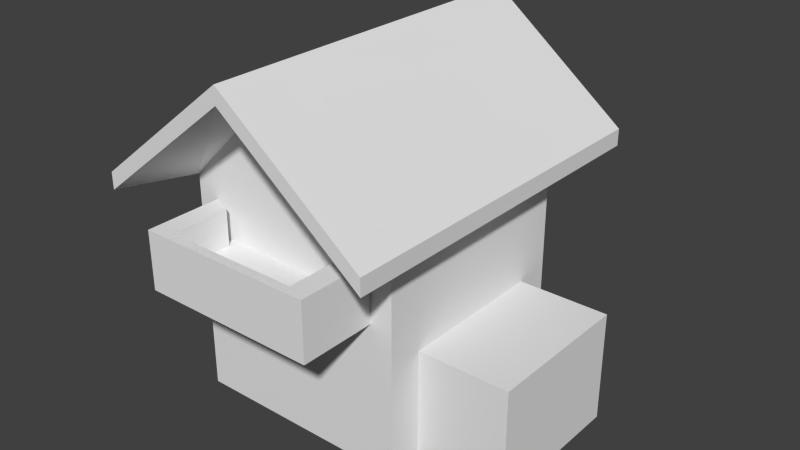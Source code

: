 # Source: haus.blend  (saved by Blender 2.67.0; exported with 4.5.12 LTS)
import bpy
from mathutils import Matrix  # noqa: F401  (used for matrix-valued properties, if any)

bpy.ops.wm.read_factory_settings(use_empty=True)
scene = bpy.context.scene
scene.name = 'Scene'

# ---- collections
col_collection_1 = bpy.data.collections.new('Collection 1'); scene.collection.children.link(col_collection_1)

# ---- materials (node trees are filled in below, after node groups)
mat_material = bpy.data.materials.new('Material')
mat_material.alpha_threshold = 0.0
mat_material.use_transparent_shadow = False
mat_material.roughness = 0.5
mat_material.line_color = (0.0, 0.0, 0.0, 1.0)

# ---- material node trees

# ---- world
world_world = bpy.data.worlds.new('World'); scene.world = world_world
world_world.color = (0.05088, 0.05088, 0.05088)
world_world.use_sun_shadow = False
world_world.sun_shadow_jitter_overblur = 0.0
world_world.cycles.sampling_method = 'MANUAL'
world_world.cycles.sample_map_resolution = 256

# ---- meshes
me_cube = bpy.data.meshes.new('Cube')
me_cube.from_pydata([(1.0, 1.0, 0.0), (1.0, -1.0, 0.0), (-1.192e-07, -1.0, 0.0), (3.576e-07, 1.0, 0.0), (1.0, 1.0, 2.0), (1.0, -1.0, 2.0), (-3.576e-07, -1.0, 3.0), (5.96e-08, 1.0, 3.0), (-1.0, -1.0, 0.0), (-1.0, 1.0, 0.0), (-1.0, -1.0, 2.0), (-1.0, 1.0, 2.0), (1.271, 1.625, 2.0), (1.271, -1.625, 2.0), (-4.195e-07, -1.625, 3.0), (1.107e-07, 1.625, 3.0), (-1.271, -1.625, 2.0), (-1.271, 1.625, 2.0), (1.271, 1.625, 2.151), (1.271, -1.625, 2.151), (-4.195e-07, -1.625, 3.151), (1.107e-07, 1.625, 3.151), (-1.271, -1.625, 2.151), (-1.271, 1.625, 2.151), (0.324, 1.0, 0.05116), (2.703e-07, 1.0, 0.05116), (0.324, 1.0, 1.192), (1.738e-07, 1.0, 1.208), (-0.324, 1.0, 0.05116), (-0.324, 1.0, 1.192), (0.324, 0.8118, 0.05116), (2.703e-07, 0.8118, 0.05116), (0.324, 0.8118, 1.192), (1.738e-07, 0.8118, 1.208), (-0.324, 0.8118, 0.05116), (-0.324, 0.8118, 1.192), (-1.0, -0.753, 0.584), (-1.0, 0.753, 0.584), (-1.0, -0.753, 1.416), (-1.0, 0.753, 1.416), (-0.924, -0.753, 0.584), (-0.924, 0.753, 0.584), (-0.924, -0.753, 1.416), (-0.924, 0.753, 1.416), (0.7987, -1.0, 1.313), (-1.472e-07, -1.0, 1.313), (0.7987, -1.0, 1.51), (-3.376e-07, -1.0, 1.509), (-0.7987, -1.0, 1.313), (-0.7987, -1.0, 1.51), (0.7987, -1.695, 1.313), (-1.472e-07, -1.695, 1.313), (0.7987, -1.695, 1.51), (-3.376e-07, -1.695, 1.509), (-0.7987, -1.695, 1.313), (-0.7987, -1.695, 1.51), (0.6093, -1.082, 1.51), (-3.612e-07, -1.082, 1.509), (-0.6093, -1.082, 1.51), (0.6093, -1.613, 1.51), (-3.612e-07, -1.613, 1.509), (-0.6093, -1.613, 1.51), (0.7987, -1.0, 1.836), (-0.7987, -1.0, 1.836), (0.7987, -1.695, 1.836), (-3.376e-07, -1.695, 1.835), (-0.7987, -1.695, 1.836), (0.6093, -1.082, 1.836), (-0.6093, -1.082, 1.836), (0.6093, -1.613, 1.836), (-3.612e-07, -1.613, 1.835), (-0.6093, -1.613, 1.836), (1.0, 0.682, 0.0), (1.0, -0.682, 0.0), (1.0, 0.682, 2.0), (1.0, -0.682, 2.0), (1.0, 0.682, 1.0), (1.0, -0.682, 1.0), (1.821, 0.682, 0.0), (1.821, -0.682, 0.0), (1.821, 0.682, 1.0), (1.821, -0.682, 1.0)], [], [(0, 72, 73, 1, 2, 3), (4, 7, 15, 12), (73, 77, 75, 5, 1), (1, 5, 46, 44), (10, 6, 14, 16), (3, 9, 28, 25), (10, 11, 39, 38), (6, 10, 49, 47), (4, 0, 24, 26), (3, 2, 8, 9), (16, 14, 20, 22), (17, 16, 22, 23), (7, 11, 17, 15), (5, 75, 74, 4, 12, 13), (11, 10, 16, 17), (6, 5, 13, 14), (18, 21, 20, 19), (22, 20, 21, 23), (12, 15, 21, 18), (15, 17, 23, 21), (13, 12, 18, 19), (14, 13, 19, 20), (25, 28, 34, 31), (28, 29, 35, 34), (9, 11, 29, 28), (7, 4, 26, 27), (11, 7, 27, 29), (0, 3, 25, 24), (32, 30, 31, 33), (33, 31, 34, 35), (26, 24, 30, 32), (27, 26, 32, 33), (29, 27, 33, 35), (24, 25, 31, 30), (38, 39, 43, 42), (9, 8, 36, 37), (8, 10, 38, 36), (11, 9, 37, 39), (40, 42, 43, 41), (37, 36, 40, 41), (36, 38, 42, 40), (39, 37, 41, 43), (49, 55, 66, 63), (44, 46, 52, 50), (8, 2, 45, 48), (10, 8, 48, 49), (2, 1, 44, 45), (5, 6, 47, 46), (50, 52, 53, 51), (51, 53, 55, 54), (46, 47, 57, 56), (45, 44, 50, 51), (49, 48, 54, 55), (48, 45, 51, 54), (56, 57, 60, 59), (57, 58, 61, 60), (47, 49, 58, 57), (46, 56, 67, 62), (53, 52, 64, 65), (61, 58, 68, 71), (65, 64, 69, 70), (66, 65, 70, 71), (64, 62, 67, 69), (63, 66, 71, 68), (59, 60, 70, 69), (55, 53, 65, 66), (60, 61, 71, 70), (52, 46, 62, 64), (58, 49, 63, 68), (56, 59, 69, 67), (0, 4, 74, 76, 72), (76, 74, 75, 77), (76, 77, 81, 80), (78, 80, 81, 79), (73, 72, 78, 79), (72, 76, 80, 78), (77, 73, 79, 81)])
_uv = me_cube.uv_layers.new(name='UVMap')
_uv.uv.foreach_set('vector', [0.1941, 0.3116, 0.194, 0.2738, 0.1935, 0.1116, 0.1934, 0.07378, 0.2826, 0.07351, 0.2834, 0.3113, 0.1929, 0.7975, 0.1935, 0.9653, 0.1191, 0.9655, 0.1185, 0.7736, 0.1935, 0.1116, 0.1149, 0.1118, 0.03637, 0.1121, 0.03625, 0.07427, 0.1934, 0.07378, 0.5407, 0.6726, 0.3726, 0.5044, 0.4307, 0.5287, 0.4472, 0.5452, 0.8769, 0.4615, 0.7091, 0.462, 0.7089, 0.3876, 0.9008, 0.3871, 0.6248, 0.2522, 0.5407, 0.3363, 0.5933, 0.2751, 0.6205, 0.2479, 0.1942, 0.6248, 0.1935, 0.387, 0.2394, 0.4162, 0.24, 0.5953, 0.3726, 0.3363, 0.5407, 0.3363, 0.565, 0.3944, 0.4979, 0.4616, 0.5407, 0.0, 0.7089, 0.1681, 0.6477, 0.2207, 0.5518, 0.1247, 0.2834, 0.3113, 0.2826, 0.07351, 0.3719, 0.07324, 0.3726, 0.311, 0.3213, 0.6726, 0.3211, 0.8648, 0.307, 0.8759, 0.3072, 0.6836, 0.9873, 0.0, 0.9884, 0.3865, 0.9766, 0.3865, 0.9754, 3.641e-05, 0.7098, 0.6998, 0.8776, 0.6993, 0.902, 0.7735, 0.71, 0.7741, 0.03625, 0.07427, 0.03637, 0.1121, 0.03686, 0.2742, 0.03698, 0.3121, 0.01304, 0.3865, 0.01185, 0.0, 0.8776, 0.6993, 0.8769, 0.4615, 0.9008, 0.3871, 0.902, 0.7735, 0.0, 0.9653, 0.0005149, 0.7975, 0.07493, 0.7736, 0.07434, 0.9655, 0.9023, 0.3865, 0.71, 0.3871, 0.7089, 0.00059, 0.9011, 0.0, 0.1935, 0.773, 0.001186, 0.7736, 0.0, 0.3871, 0.1923, 0.3865, 0.5222, 0.6726, 0.522, 0.8648, 0.5079, 0.8759, 0.5081, 0.6836, 0.522, 0.8648, 0.7089, 0.9102, 0.6948, 0.9213, 0.5079, 0.8759, 0.01185, 0.0, 0.01304, 0.3865, 0.001186, 0.3865, 0.0, 3.638e-05, 0.3211, 0.8648, 0.5079, 0.9102, 0.4938, 0.9213, 0.307, 0.8759, 0.9599, 0.8044, 0.96, 0.8347, 0.9377, 0.8347, 0.9376, 0.8045, 0.9371, 0.7741, 0.9374, 0.8638, 0.915, 0.8638, 0.9147, 0.7742, 0.5407, 0.3363, 0.3726, 0.1681, 0.4973, 0.1792, 0.5933, 0.2751, 0.3726, 5.669e-08, 0.5407, 0.0, 0.5518, 0.1247, 0.5232, 0.1506, 0.3726, 0.1681, 0.3726, 5.669e-08, 0.5232, 0.1506, 0.4973, 0.1792, 0.7089, 0.1681, 0.6248, 0.2522, 0.6205, 0.2479, 0.6477, 0.2207, 0.9791, 0.6382, 0.9795, 0.7739, 0.941, 0.774, 0.9405, 0.6364, 0.9405, 0.6364, 0.941, 0.774, 0.9024, 0.7741, 0.902, 0.6385, 0.2768, 0.7144, 0.277, 0.6248, 0.2994, 0.6248, 0.2991, 0.7145, 0.2767, 0.7446, 0.2768, 0.7144, 0.2991, 0.7145, 0.299, 0.7447, 0.9374, 0.8638, 0.9375, 0.8939, 0.9151, 0.894, 0.915, 0.8638, 0.9598, 0.7741, 0.9599, 0.8044, 0.9376, 0.8045, 0.9375, 0.7742, 0.372, 0.3865, 0.3726, 0.5655, 0.3658, 0.5656, 0.3653, 0.3865, 0.3506, 0.3865, 0.3513, 0.6243, 0.3054, 0.5951, 0.3048, 0.416, 0.3513, 0.6243, 0.1942, 0.6248, 0.24, 0.5953, 0.3054, 0.5951, 0.1935, 0.387, 0.3506, 0.3865, 0.3048, 0.416, 0.2394, 0.4162, 0.9147, 0.9532, 0.8494, 0.9534, 0.8488, 0.7743, 0.9142, 0.7741, 0.3519, 0.5656, 0.3513, 0.3865, 0.3584, 0.3865, 0.359, 0.5655, 0.3726, 0.5656, 0.3723, 0.6645, 0.3632, 0.6645, 0.3635, 0.5656, 0.3604, 0.5656, 0.3607, 0.6645, 0.3516, 0.6645, 0.3513, 0.5656, 0.928, 0.07475, 0.9282, 0.1574, 0.9026, 0.1575, 0.9023, 0.07483, 0.2765, 0.7673, 0.2766, 0.7827, 0.1939, 0.783, 0.1939, 0.7675, 0.7089, 0.5044, 0.6248, 0.5885, 0.5144, 0.4781, 0.5815, 0.4109, 0.5407, 0.3363, 0.7089, 0.5044, 0.5815, 0.4109, 0.565, 0.3944, 0.6248, 0.5885, 0.5407, 0.6726, 0.4472, 0.5452, 0.5144, 0.4781, 0.3726, 0.5044, 0.3726, 0.3363, 0.4979, 0.4616, 0.4307, 0.5287, 0.8488, 0.964, 0.8255, 0.9641, 0.8253, 0.8691, 0.8485, 0.8691, 0.8485, 0.8691, 0.8253, 0.8691, 0.8249, 0.7742, 0.8482, 0.7741, 0.9023, 0.0747, 0.9025, 0.0, 0.9123, 4.155e-05, 0.9122, 0.05703, 0.2763, 0.696, 0.2765, 0.7673, 0.1939, 0.7675, 0.1937, 0.6963, 0.928, 0.07475, 0.9434, 0.0747, 0.9436, 0.1574, 0.9282, 0.1574, 0.2761, 0.6248, 0.2763, 0.696, 0.1937, 0.6963, 0.1935, 0.625, 0.9122, 0.05703, 0.9123, 4.155e-05, 0.9754, 0.000235, 0.9752, 0.05722, 0.9654, 0.201, 0.9655, 0.258, 0.9025, 0.2582, 0.9023, 0.2012, 0.9752, 0.2009, 0.9754, 0.2756, 0.9655, 0.258, 0.9654, 0.201, 0.3288, 0.6248, 0.3513, 0.6248, 0.3512, 0.6636, 0.3287, 0.6636, 0.8253, 0.8691, 0.8255, 0.9641, 0.7867, 0.9642, 0.7865, 0.8693, 0.9147, 0.9571, 0.9149, 0.894, 0.9406, 0.8941, 0.9404, 0.9571, 0.9087, 0.5062, 0.9641, 0.5564, 0.9444, 0.5518, 0.9021, 0.5135, 0.9023, 0.3258, 0.9577, 0.2756, 0.9642, 0.2829, 0.922, 0.3212, 0.9641, 0.5564, 0.9086, 0.6177, 0.902, 0.5985, 0.9444, 0.5518, 0.9578, 0.3871, 0.9023, 0.3258, 0.922, 0.3212, 0.9644, 0.3679, 0.1137, 0.7736, 0.114, 0.846, 0.07524, 0.8461, 0.07493, 0.7737, 0.8249, 0.7742, 0.8253, 0.8691, 0.7865, 0.8693, 0.7861, 0.7743, 0.114, 0.846, 0.1142, 0.9184, 0.07537, 0.9186, 0.07524, 0.8461, 0.1939, 0.783, 0.2766, 0.7827, 0.2767, 0.8084, 0.194, 0.8086, 0.3221, 0.6636, 0.2995, 0.6636, 0.2994, 0.6248, 0.3219, 0.6248, 0.3023, 0.7447, 0.3025, 0.8077, 0.2769, 0.8078, 0.2767, 0.7447, 0.1941, 0.3116, 0.03698, 0.3121, 0.03686, 0.2742, 0.1154, 0.274, 0.194, 0.2738, 0.1154, 0.274, 0.03686, 0.2742, 0.03637, 0.1121, 0.1149, 0.1118, 0.7094, 0.9365, 0.7089, 0.7743, 0.7856, 0.7741, 0.7861, 0.9363, 0.1208, 0.274, 0.04218, 0.2742, 0.04169, 0.1121, 0.1203, 0.1118, 0.1935, 0.1116, 0.194, 0.2738, 0.1208, 0.274, 0.1203, 0.1118, 0.2914, 0.8089, 0.2911, 0.9278, 0.1935, 0.9275, 0.1938, 0.8086, 0.9996, 0.3871, 1.0, 0.5059, 0.9024, 0.5062, 0.902, 0.3874])
me_cube.materials.append(mat_material)
me_cube.use_remesh_preserve_volume = False
me_cube.use_remesh_preserve_attributes = False
me_cube.use_mirror_vertex_groups = False
me_cube.update()

# ---- objects
ob_cube = bpy.data.objects.new('Cube', me_cube)

# ---- transforms, parenting, visibility, modifiers, constraints
ob_cube.location = (0.0, 0.0, 0.0)
ob_cube.lock_rotations_4d = False
ob_cube.empty_display_type = 'ARROWS'
ob_cube.lineart.crease_threshold = 0.0

# ---- collection membership
col_collection_1.objects.link(ob_cube)

# ---- scene / render settings (as saved in the file)
scene.frame_start = 1; scene.frame_end = 250; scene.frame_set(151)
scene.render.engine = 'BLENDER_EEVEE_NEXT'
scene.render.image_settings.color_mode = 'RGB'
scene.render.image_settings.compression = 90
scene.render.resolution_percentage = 50
scene.render.dither_intensity = 0.0
scene.cycles.use_denoising = False
scene.cycles.samples = 10
scene.cycles.sampling_pattern = 'TABULATED_SOBOL'
scene.cycles.light_sampling_threshold = 0.0
scene.cycles.use_adaptive_sampling = False
scene.cycles.use_light_tree = False
scene.cycles.blur_glossy = 0.0
scene.cycles.volume_bounces = 1
scene.cycles.pixel_filter_type = 'GAUSSIAN'
scene.cycles.sample_clamp_indirect = 0.0
scene.view_settings.view_transform = 'Standard'
bpy.context.view_layer.update()

# ---- added for rendering (the .blend has no active camera and no usable light): camera, sun
cam_auto = bpy.data.cameras.new('AutoCamera')
cam_auto.lens = 50.0
cam_auto.sensor_width = 36.0
cam_auto.clip_end = 1000.0
ob_auto_camera = bpy.data.objects.new('AutoCamera', cam_auto)
scene.collection.objects.link(ob_auto_camera)
ob_auto_camera.location = (5.38597, -6.16806, 5.66412)
ob_auto_camera.rotation_euler = (1.09748, -7.21219e-08, 0.694738)
scene.camera = ob_auto_camera
light_auto_sun = bpy.data.lights.new('AutoSun', 'SUN')
light_auto_sun.energy = 3.0
light_auto_sun.angle = 0.0523599
ob_auto_sun = bpy.data.objects.new('AutoSun', light_auto_sun)
scene.collection.objects.link(ob_auto_sun)
ob_auto_sun.rotation_euler = (0.872665, 0.174533, 0.523599)
bpy.context.view_layer.update()
